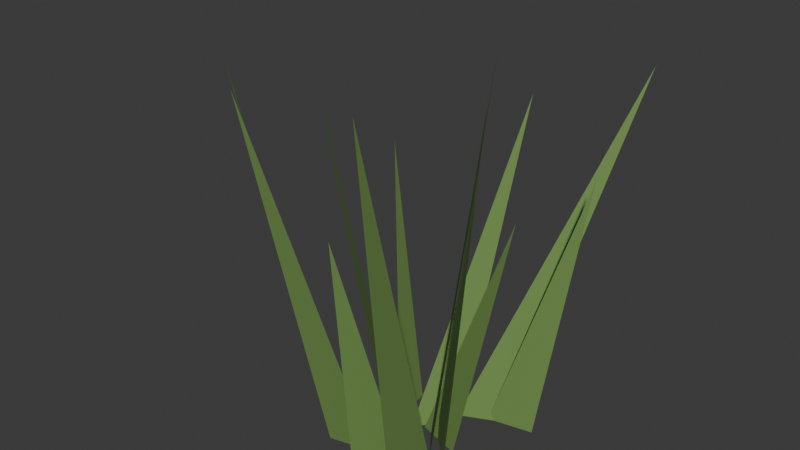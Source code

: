 # Source: grass-tuft.blend  (saved by Blender 5.3.31; exported with 4.5.12 LTS)
import bpy
from mathutils import Matrix  # noqa: F401  (used for matrix-valued properties, if any)

bpy.ops.wm.read_factory_settings(use_empty=True)
scene = bpy.context.scene
scene.name = 'Scene'

# ---- collections
col_collection = bpy.data.collections.new('Collection'); scene.collection.children.link(col_collection)

# ---- materials (node trees are filled in below, after node groups)
mat_6a8a4a = bpy.data.materials.new('#6a8a4a')
mat_6a8a4a.diffuse_color = (0.145, 0.259, 0.06575, 1.0)

# ---- material node trees
mat_6a8a4a.use_nodes = True; mat_6a8a4a.node_tree.nodes.clear()
_N = mat_6a8a4a.node_tree.nodes; _L = mat_6a8a4a.node_tree.links
n0 = _N.new('ShaderNodeBsdfPrincipled'); n0.name = 'Principled BSDF'; n0.location = (-200, 100)
n0.inputs[0].default_value = (0.145, 0.259, 0.06575, 1.0)
n0.inputs[2].default_value = 0.85
n0.inputs[10].default_value = 0.005
n1 = _N.new('ShaderNodeOutputMaterial'); n1.name = 'Material Output'; n1.location = (200, 100)
_L.new(n0.outputs[0], n1.inputs[0])
n1.is_active_output = True

# ---- world
world_world = bpy.data.worlds.new('World'); scene.world = world_world
world_world.use_nodes = True; world_world.node_tree.nodes.clear()
_N = world_world.node_tree.nodes; _L = world_world.node_tree.links
n0 = _N.new('ShaderNodeOutputWorld'); n0.name = 'World Output'; n0.location = (200, 100)
n1 = _N.new('ShaderNodeBackground'); n1.name = 'Background'; n1.location = (-200, 100)
n1.inputs[0].default_value = (0.05088, 0.05088, 0.05088, 1.0)
_L.new(n1.outputs[0], n0.inputs[0])
n0.is_active_output = True
world_world.color = (0.05088, 0.05088, 0.05088)
world_world.sun_shadow_jitter_overblur = 0.0

# ---- meshes
me_00__6a8a4a = bpy.data.meshes.new('00_#6a8a4a')
me_00__6a8a4a.from_pydata([(0.06586, -0.02887, -0.05), (0.01592, 0.02019, -0.05), (0.1072, -0.01137, 0.5083), (-0.05979, 0.08138, -0.05), (-0.04726, 0.01251, -0.05), (-0.1788, 0.1569, 0.3186), (-0.04177, -0.1021, -0.05), (0.01131, -0.05644, -0.05), (-0.02861, -0.1488, 0.3224), (0.1217, 0.1109, -0.05), (0.05309, 0.09692, -0.05), (0.1526, 0.1815, 0.3396), (-0.1798, -0.02378, -0.05), (-0.1159, -0.05227, -0.05), (-0.2847, -0.07319, 0.4847), (0.0458, -0.03584, -0.05), (0.005166, 0.02115, -0.05), (0.1375, -0.03964, 0.5747), (0.01857, 0.0649, -0.05), (-0.02218, 0.007989, -0.05), (-0.01354, 0.2739, 0.3987), (-0.09709, -0.08745, -0.05), (-0.02893, -0.07151, -0.05), (-0.1473, -0.1858, 0.5045), (0.06027, 0.0005891, -0.05), (-0.006775, 0.02072, -0.05), (0.1172, 0.04669, 0.3191), (-0.09694, 0.05084, -0.05), (-0.05643, -0.006251, -0.05), (-0.254, 0.07385, 0.4005), (0.01567, -0.09065, -0.05), (0.03372, -0.02302, -0.05), (0.1087, -0.2501, 0.5542), (0.07594, 0.1051, -0.05), (0.0127, 0.07511, -0.05), (0.1552, 0.3156, 0.4681)], [], [(0, 1, 2), (3, 4, 5), (6, 7, 8), (9, 10, 11), (12, 13, 14), (15, 16, 17), (18, 19, 20), (21, 22, 23), (24, 25, 26), (27, 28, 29), (30, 31, 32), (33, 34, 35)])
me_00__6a8a4a.materials.append(mat_6a8a4a)
me_00__6a8a4a.update()

# ---- objects
ob_00__6a8a4a_noshadow = bpy.data.objects.new('00_#6a8a4a_noshadow', me_00__6a8a4a)

# ---- transforms, parenting, visibility, modifiers, constraints
ob_00__6a8a4a_noshadow.location = (0.0, 0.0, 0.0)

# ---- collection membership
scene.collection.objects.link(ob_00__6a8a4a_noshadow)

# ---- scene / render settings (as saved in the file)
scene.frame_start = 1; scene.frame_end = 250; scene.frame_set(1)
scene.render.engine = 'BLENDER_EEVEE_NEXT'
scene.render.bake_bias = 0.0
scene.render.bake_samples = 0
scene.render.compositor_device = 'GPU'
scene.eevee.use_volume_custom_range = False
scene.eevee.fast_gi_thickness_near = 0.1
scene.eevee.fast_gi_thickness_far = 0.0
scene.eevee.ray_tracing_options.screen_trace_thickness = 0.1
bpy.context.view_layer.update()

# ---- added for rendering (the .blend has no active camera and no usable light): camera, sun
cam_auto = bpy.data.cameras.new('AutoCamera')
cam_auto.lens = 50.0
cam_auto.sensor_width = 36.0
cam_auto.clip_end = 1000.0
ob_auto_camera = bpy.data.objects.new('AutoCamera', cam_auto)
scene.collection.objects.link(ob_auto_camera)
ob_auto_camera.location = (0.814878, -1.02279, 0.966033)
ob_auto_camera.rotation_euler = (1.09748, -7.21219e-08, 0.694738)
scene.camera = ob_auto_camera
light_auto_sun = bpy.data.lights.new('AutoSun', 'SUN')
light_auto_sun.energy = 3.0
light_auto_sun.angle = 0.0523599
ob_auto_sun = bpy.data.objects.new('AutoSun', light_auto_sun)
scene.collection.objects.link(ob_auto_sun)
ob_auto_sun.rotation_euler = (0.872665, 0.174533, 0.523599)
bpy.context.view_layer.update()
